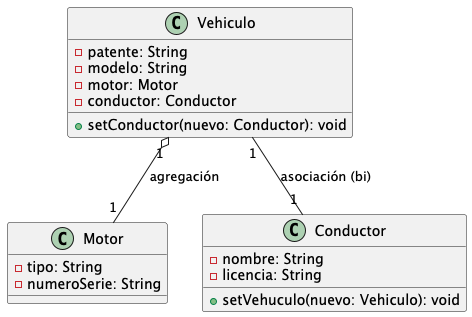

The diagram above was rendered by PlantUML. Its source (embedded in the PNG):
@startuml
class Vehiculo {
-patente: String
-modelo: String
-motor: Motor
-conductor: Conductor
+setConductor(nuevo: Conductor): void
}

class Motor {
-tipo: String
-numeroSerie: String

}

class Conductor {
-nombre: String
-licencia: String
+setVehuculo(nuevo: Vehiculo): void
}

Vehiculo "1" o-- "1" Motor     : agregación
Vehiculo "1" -- "1" Conductor  : asociación (bi)
@enduml